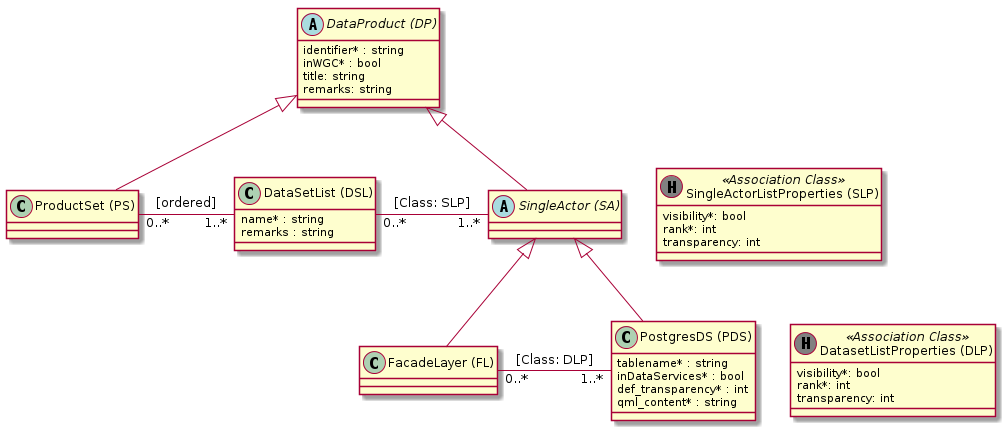

The diagram above was rendered by PlantUML. Its source (embedded in the PNG):
@startuml

abstract class "DataProduct (DP)" as dp {
    identifier* : string
    inWGC* : bool
    title: string
    remarks: string
}

class "ProductSet (PS)" as ps

class "DataSetList (DSL)" as dsl {
    name* : string
    remarks : string
}

abstract class "SingleActor (SA)" as sa

class "FacadeLayer (FL)" as fl

class "PostgresDS (PDS)" as pds {
    tablename* : string
    inDataServices* : bool
    def_transparency* : int
    qml_content* : string
}

class "DatasetListProperties (DLP)" as dlp << (H, grey) Association Class >> {
    visibility*: bool
    rank*: int
    transparency: int
}

class "SingleActorListProperties (SLP)" as slp << (H, grey) Association Class >> {
    visibility*: bool
    rank*: int
    transparency: int
}

dp <|-- ps

dp <|-- sa
sa <|-- pds
sa <|-- fl

ps "0..*" - "1..*" dsl : [ordered]

dsl "0..*" - "1..*" sa : [Class: SLP]
fl "0..*" - "1..*" pds : [Class: DLP]

sa -[hidden]> slp
pds -[hidden]> dlp

@enduml